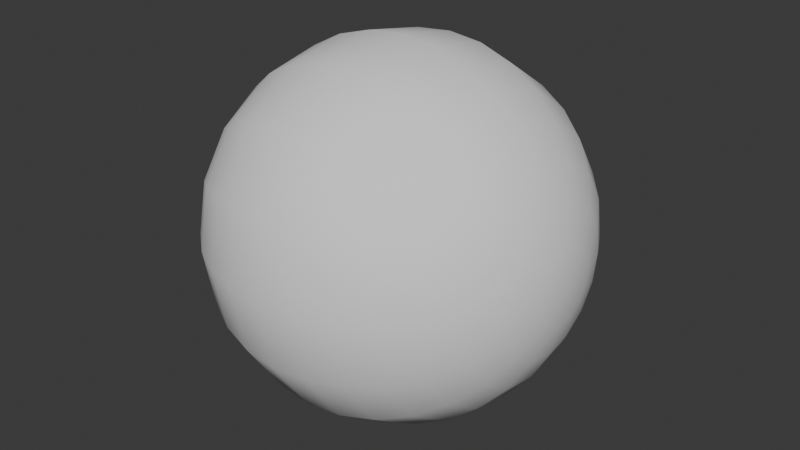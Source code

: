 # Source: ball.blend  (saved by Blender 4.5.90; exported with 4.5.12 LTS)
import bpy
from mathutils import Matrix  # noqa: F401  (used for matrix-valued properties, if any)

bpy.ops.wm.read_factory_settings(use_empty=True)
scene = bpy.context.scene
scene.name = 'Scene'

# ---- world
world_world = bpy.data.worlds.new('World'); scene.world = world_world
world_world.use_nodes = True; world_world.node_tree.nodes.clear()
_N = world_world.node_tree.nodes; _L = world_world.node_tree.links
n0 = _N.new('ShaderNodeOutputWorld'); n0.name = 'World Output'; n0.location = (200, 100)
n1 = _N.new('ShaderNodeBackground'); n1.name = 'Background'; n1.location = (-200, 100)
n1.inputs[0].default_value = (0.05088, 0.05088, 0.05088, 1.0)
_L.new(n1.outputs[0], n0.inputs[0])
n0.is_active_output = True
world_world.color = (0.05088, 0.05088, 0.05088)
world_world.sun_shadow_jitter_overblur = 0.0

# ---- meshes
me_sphere_001 = bpy.data.meshes.new('Sphere.001')
me_sphere_001.from_pydata([(-0.9808, 0.1951, 7.405e-08), (-0.9239, 0.3827, 6.975e-08), (-0.7071, 0.7071, 5.339e-08), (-0.3827, 0.9239, 2.889e-08), (-0.1951, 0.9808, 1.473e-08), (0.1951, 0.9808, -1.473e-08), (0.5556, 0.8315, -4.194e-08), (0.8315, 0.5556, -6.277e-08), (0.9239, 0.3827, -6.975e-08), (0.9808, 0.1951, -7.405e-08), (-0.9808, 0.1802, 0.07466), (-0.9239, 0.3536, 0.1464), (-0.8315, 0.5133, 0.2126), (-0.7071, 0.6533, 0.2706), (-0.5556, 0.7682, 0.3182), (-0.3827, 0.8536, 0.3536), (-0.1951, 0.9061, 0.3753), (2.889e-08, 0.9239, 0.3827), (0.1951, 0.9061, 0.3753), (0.3827, 0.8536, 0.3536), (0.5556, 0.7682, 0.3182), (0.7071, 0.6533, 0.2706), (0.8315, 0.5133, 0.2126), (0.9239, 0.3536, 0.1464), (0.9808, 0.1802, 0.07466), (-0.9808, 0.1379, 0.1379), (-0.9239, 0.2706, 0.2706), (-0.8315, 0.3928, 0.3928), (-0.7071, 0.5, 0.5), (-0.5556, 0.5879, 0.5879), (-0.3827, 0.6533, 0.6533), (-0.1951, 0.6935, 0.6935), (5.339e-08, 0.7071, 0.7071), (0.1951, 0.6935, 0.6935), (0.3827, 0.6533, 0.6533), (0.5556, 0.5879, 0.5879), (0.7071, 0.5, 0.5), (0.8315, 0.3928, 0.3928), (0.9239, 0.2706, 0.2706), (0.9808, 0.1379, 0.1379), (-0.9808, 0.07466, 0.1802), (-0.9239, 0.1464, 0.3536), (-0.8315, 0.2126, 0.5133), (-0.7071, 0.2706, 0.6533), (-0.5556, 0.3182, 0.7682), (-0.3827, 0.3536, 0.8536), (-0.1951, 0.3753, 0.9061), (6.975e-08, 0.3827, 0.9239), (0.1951, 0.3753, 0.9061), (0.3827, 0.3536, 0.8536), (0.5556, 0.3182, 0.7682), (0.7071, 0.2706, 0.6533), (0.8315, 0.2126, 0.5133), (0.9239, 0.1464, 0.3536), (0.9808, 0.07466, 0.1802), (-0.9808, -5.215e-08, 0.1951), (-0.9239, -4.47e-08, 0.3827), (-0.8315, -7.451e-08, 0.5556), (-0.7071, -8.941e-08, 0.7071), (-0.5556, -8.941e-08, 0.8315), (-0.3827, -1.192e-07, 0.9239), (-0.1951, -1.49e-07, 0.9808), (7.55e-08, -1.49e-07, 1.0), (0.1951, -1.49e-07, 0.9808), (0.3827, -1.192e-07, 0.9239), (0.5556, -8.941e-08, 0.8315), (0.7071, -8.941e-08, 0.7071), (0.8315, -7.451e-08, 0.5556), (0.9239, -4.47e-08, 0.3827), (0.9808, -5.215e-08, 0.1951), (-0.9808, -0.07466, 0.1802), (-0.9239, -0.1464, 0.3536), (-0.8315, -0.2126, 0.5133), (-0.7071, -0.2706, 0.6533), (-0.5556, -0.3182, 0.7682), (-0.3827, -0.3536, 0.8536), (-0.1951, -0.3753, 0.9061), (6.975e-08, -0.3827, 0.9239), (0.1951, -0.3753, 0.9061), (0.3827, -0.3536, 0.8536), (0.5556, -0.3182, 0.7682), (0.7071, -0.2706, 0.6533), (0.8315, -0.2126, 0.5133), (0.9239, -0.1464, 0.3536), (0.9808, -0.07466, 0.1802), (-0.9808, -0.1379, 0.1379), (-0.9239, -0.2706, 0.2706), (-0.8315, -0.3928, 0.3928), (-0.7071, -0.5, 0.5), (-0.5556, -0.5879, 0.5879), (-0.3827, -0.6533, 0.6533), (-0.1951, -0.6935, 0.6935), (5.339e-08, -0.7071, 0.7071), (0.1951, -0.6935, 0.6935), (0.3827, -0.6533, 0.6533), (0.5556, -0.5879, 0.5879), (0.7071, -0.5, 0.5), (0.8315, -0.3928, 0.3928), (0.9239, -0.2706, 0.2706), (0.9808, -0.1379, 0.1379), (-0.9808, -0.1802, 0.07466), (-0.9239, -0.3536, 0.1464), (-0.8315, -0.5133, 0.2126), (-0.7071, -0.6533, 0.2706), (-0.5556, -0.7682, 0.3182), (-0.3827, -0.8536, 0.3536), (-0.1951, -0.9061, 0.3753), (2.889e-08, -0.9239, 0.3827), (0.1951, -0.9061, 0.3753), (0.3827, -0.8536, 0.3536), (0.5556, -0.7682, 0.3182), (0.7071, -0.6533, 0.2706), (0.8315, -0.5133, 0.2126), (0.9239, -0.3536, 0.1464), (0.9808, -0.1802, 0.07466), (-0.9808, -0.1951, 6.992e-09), (-0.9239, -0.3827, -4.946e-08), (-0.8315, -0.5556, -8.624e-08), (-0.7071, -0.7071, -1.701e-07), (-0.5556, -0.8315, -1.369e-07), (-0.3827, -0.9239, -2.095e-07), (-0.1951, -0.9808, -2.535e-07), (-2.7e-14, -1.0, -3.576e-07), (0.1951, -0.9808, -2.829e-07), (0.3827, -0.9239, -2.673e-07), (0.5556, -0.8315, -2.208e-07), (0.7071, -0.7071, -2.769e-07), (0.8315, -0.5556, -2.118e-07), (0.9239, -0.3827, -1.89e-07), (0.9808, -0.1951, -1.411e-07), (-0.9808, -0.1802, -0.07466), (-0.9239, -0.3536, -0.1464), (-0.8315, -0.5133, -0.2126), (-0.7071, -0.6533, -0.2706), (-0.5556, -0.7682, -0.3182), (-0.3827, -0.8536, -0.3536), (-0.1951, -0.9061, -0.3753), (-2.889e-08, -0.9239, -0.3827), (0.1951, -0.9061, -0.3753), (0.3827, -0.8536, -0.3536), (0.5556, -0.7682, -0.3182), (0.7071, -0.6533, -0.2706), (0.8315, -0.5133, -0.2126), (0.9239, -0.3536, -0.1464), (0.9808, -0.1802, -0.07466), (1.0, 0.0, -7.55e-08), (-0.9808, -0.1379, -0.1379), (-0.9239, -0.2706, -0.2706), (-0.8315, -0.3928, -0.3928), (-0.7071, -0.5, -0.5), (-0.5556, -0.5879, -0.5879), (-0.3827, -0.6533, -0.6533), (-0.1951, -0.6935, -0.6935), (-5.339e-08, -0.7071, -0.7071), (0.1951, -0.6935, -0.6935), (0.3827, -0.6533, -0.6533), (0.5556, -0.5879, -0.5879), (0.7071, -0.5, -0.5), (0.8315, -0.3928, -0.3928), (0.9239, -0.2706, -0.2706), (0.9808, -0.1379, -0.1379), (-0.9808, -0.07466, -0.1802), (-0.9239, -0.1464, -0.3536), (-0.8315, -0.2126, -0.5133), (-0.7071, -0.2706, -0.6533), (-0.5556, -0.3182, -0.7682), (-0.3827, -0.3536, -0.8536), (-0.1951, -0.3753, -0.9061), (-6.975e-08, -0.3827, -0.9239), (0.1951, -0.3753, -0.9061), (0.3827, -0.3536, -0.8536), (0.5556, -0.3182, -0.7682), (0.7071, -0.2706, -0.6533), (0.8315, -0.2126, -0.5133), (0.9239, -0.1464, -0.3536), (0.9808, -0.07466, -0.1802), (-1.0, 0.0, 7.55e-08), (-0.9808, 8.196e-08, -0.1951), (-0.9239, 1.788e-07, -0.3827), (-0.8315, 1.937e-07, -0.5556), (-0.7071, 3.278e-07, -0.7071), (-0.5556, 3.278e-07, -0.8315), (-0.3827, 3.576e-07, -0.9239), (-0.1951, 3.874e-07, -0.9808), (-7.55e-08, 5.066e-07, -1.0), (0.1951, 3.874e-07, -0.9808), (0.3827, 3.576e-07, -0.9239), (0.5556, 3.278e-07, -0.8315), (0.7071, 3.278e-07, -0.7071), (0.8315, 1.937e-07, -0.5556), (0.9239, 1.788e-07, -0.3827), (0.9808, 8.196e-08, -0.1951), (-0.9808, 0.07466, -0.1802), (-0.9239, 0.1464, -0.3536), (-0.8315, 0.2126, -0.5133), (-0.7071, 0.2706, -0.6533), (-0.5556, 0.3182, -0.7682), (-0.3827, 0.3536, -0.8536), (-0.1951, 0.3753, -0.9061), (-6.975e-08, 0.3827, -0.9239), (0.1951, 0.3753, -0.9061), (0.3827, 0.3536, -0.8536), (0.5556, 0.3182, -0.7682), (0.7071, 0.2706, -0.6533), (0.8315, 0.2126, -0.5133), (0.9239, 0.1464, -0.3536), (0.9808, 0.07466, -0.1802), (-0.9808, 0.1379, -0.1379), (-0.9239, 0.2706, -0.2706), (-0.8315, 0.3928, -0.3928), (-0.7071, 0.5, -0.5), (-0.5556, 0.5879, -0.5879), (-0.3827, 0.6533, -0.6533), (-0.1951, 0.6935, -0.6935), (-5.339e-08, 0.7071, -0.7071), (0.1951, 0.6935, -0.6935), (0.3827, 0.6533, -0.6533), (0.5556, 0.5879, -0.5879), (0.7071, 0.5, -0.5), (0.8315, 0.3928, -0.3928), (0.9239, 0.2706, -0.2706), (0.9808, 0.1379, -0.1379), (-0.9808, 0.1802, -0.07466), (-0.9239, 0.3536, -0.1464), (-0.8315, 0.5133, -0.2126), (-0.7071, 0.6533, -0.2706), (-0.5556, 0.7682, -0.3182), (-0.3827, 0.8536, -0.3536), (-0.1951, 0.9061, -0.3753), (-2.889e-08, 0.9239, -0.3827), (0.1951, 0.9061, -0.3753), (0.3827, 0.8536, -0.3536), (0.5556, 0.7682, -0.3182), (0.7071, 0.6533, -0.2706), (0.8315, 0.5133, -0.2126), (0.9239, 0.3536, -0.1464), (0.9808, 0.1802, -0.07466), (-0.8315, 0.5556, 3.012e-07), (-0.5556, 0.8315, 4.89e-07), (4.725e-14, 1.0, 6.258e-07), (0.3827, 0.9239, 4.777e-07), (0.7071, 0.7071, 3.936e-07), (-0.8315, 0.5, 0.2325), (-0.8612, 0.5, 2.268e-07), (-0.8392, -0.5, 0.2071), (-0.8392, -0.2071, -0.5), (-0.8315, -0.5, -0.2325), (-0.8612, -6.493e-08, 0.5), (-0.8612, -0.5, -7.442e-08), (-0.8392, 0.5, -0.2071), (-0.8315, -0.2325, -0.5), (-0.8315, 0.5, -0.2325), (-0.8315, -0.5, 0.2325), (-0.8392, -0.2071, 0.5), (-0.8612, 1.889e-07, -0.5), (-0.8392, -0.5, -0.2071), (-0.8392, 0.2071, 0.5), (-0.8315, 0.2325, 0.5), (-0.8315, 0.2325, -0.5), (-0.8392, 0.2071, -0.5), (-0.8315, -0.2325, 0.5), (-0.8392, 0.5, 0.2071)], [], [(238, 2, 13, 14), (7, 241, 21, 22), (3, 238, 14, 15), (8, 7, 22, 23), (4, 3, 15, 16), (9, 8, 23, 24), (239, 4, 16, 17), (0, 176, 10), (145, 9, 24), (5, 239, 17, 18), (1, 0, 10, 11), (240, 5, 18, 19), (237, 243, 261, 12), (6, 240, 19, 20), (2, 237, 12, 13), (241, 6, 20, 21), (20, 19, 34, 35), (13, 12, 242, 28), (21, 20, 35, 36), (14, 13, 28, 29), (22, 21, 36, 37), (15, 14, 29, 30), (23, 22, 37, 38), (16, 15, 30, 31), (24, 23, 38, 39), (17, 16, 31, 32), (10, 176, 25), (145, 24, 39), (18, 17, 32, 33), (11, 10, 25, 26), (19, 18, 33, 34), (12, 261, 242), (39, 38, 53, 54), (32, 31, 46, 47), (25, 176, 40), (145, 39, 54), (33, 32, 47, 48), (26, 25, 40, 41), (34, 33, 48, 49), (27, 26, 41, 256, 257), (35, 34, 49, 50), (28, 27, 257), (36, 35, 50, 51), (29, 28, 43, 44), (37, 36, 51, 52), (30, 29, 44, 45), (38, 37, 52, 53), (31, 30, 45, 46), (51, 50, 65, 66), (44, 43, 58, 59), (52, 51, 66, 67), (45, 44, 59, 60), (53, 52, 67, 68), (46, 45, 60, 61), (54, 53, 68, 69), (47, 46, 61, 62), (40, 176, 55), (145, 54, 69), (48, 47, 62, 63), (41, 40, 55, 56), (49, 48, 63, 64), (42, 256, 247, 57), (50, 49, 64, 65), (43, 42, 57, 58), (55, 176, 70), (145, 69, 84), (63, 62, 77, 78), (56, 55, 70, 71), (64, 63, 78, 79), (57, 247, 253, 72), (65, 64, 79, 80), (58, 57, 72, 73), (66, 65, 80, 81), (59, 58, 73, 74), (67, 66, 81, 82), (60, 59, 74, 75), (68, 67, 82, 83), (61, 60, 75, 76), (69, 68, 83, 84), (62, 61, 76, 77), (74, 73, 88, 89), (82, 81, 96, 97), (75, 74, 89, 90), (83, 82, 97, 98), (76, 75, 90, 91), (84, 83, 98, 99), (77, 76, 91, 92), (70, 176, 85), (145, 84, 99), (78, 77, 92, 93), (71, 70, 85, 86), (79, 78, 93, 94), (72, 253, 260), (80, 79, 94, 95), (73, 72, 260, 88), (81, 80, 95, 96), (93, 92, 107, 108), (86, 85, 100, 101), (94, 93, 108, 109), (87, 86, 101, 244, 252), (95, 94, 109, 110), (88, 252, 102, 103), (96, 95, 110, 111), (89, 88, 103, 104), (97, 96, 111, 112), (90, 89, 104, 105), (98, 97, 112, 113), (91, 90, 105, 106), (99, 98, 113, 114), (92, 91, 106, 107), (85, 176, 100), (145, 99, 114), (112, 111, 126, 127), (105, 104, 119, 120), (113, 112, 127, 128), (106, 105, 120, 121), (114, 113, 128, 129), (107, 106, 121, 122), (100, 176, 115), (145, 114, 129), (108, 107, 122, 123), (101, 100, 115, 116), (109, 108, 123, 124), (102, 244, 248, 117), (110, 109, 124, 125), (103, 102, 117, 118), (111, 110, 125, 126), (104, 103, 118, 119), (116, 115, 130, 131), (124, 123, 138, 139), (117, 248, 255, 132), (125, 124, 139, 140), (118, 117, 132, 133), (126, 125, 140, 141), (119, 118, 133, 134), (127, 126, 141, 142), (120, 119, 134, 135), (128, 127, 142, 143), (121, 120, 135, 136), (129, 128, 143, 144), (122, 121, 136, 137), (115, 176, 130), (145, 129, 144), (123, 122, 137, 138), (135, 134, 150, 151), (143, 142, 158, 159), (136, 135, 151, 152), (144, 143, 159, 160), (137, 136, 152, 153), (130, 176, 146), (145, 144, 160), (138, 137, 153, 154), (131, 130, 146, 147), (139, 138, 154, 155), (132, 255, 246), (140, 139, 155, 156), (133, 132, 246, 149), (141, 140, 156, 157), (134, 133, 149, 150), (142, 141, 157, 158), (155, 154, 169, 170), (148, 147, 162, 245, 250), (156, 155, 170, 171), (149, 148, 250), (157, 156, 171, 172), (150, 149, 164, 165), (158, 157, 172, 173), (151, 150, 165, 166), (159, 158, 173, 174), (152, 151, 166, 167), (160, 159, 174, 175), (153, 152, 167, 168), (146, 176, 161), (145, 160, 175), (154, 153, 168, 169), (147, 146, 161, 162), (174, 173, 189, 190), (167, 166, 182, 183), (175, 174, 190, 191), (168, 167, 183, 184), (161, 176, 177), (145, 175, 191), (169, 168, 184, 185), (162, 161, 177, 178), (170, 169, 185, 186), (163, 245, 254, 179), (171, 170, 186, 187), (164, 163, 179, 180), (172, 171, 187, 188), (165, 164, 180, 181), (173, 172, 188, 189), (166, 165, 181, 182), (187, 186, 201, 202), (180, 179, 194, 195), (188, 187, 202, 203), (181, 180, 195, 196), (189, 188, 203, 204), (182, 181, 196, 197), (190, 189, 204, 205), (183, 182, 197, 198), (191, 190, 205, 206), (184, 183, 198, 199), (177, 176, 192), (145, 191, 206), (185, 184, 199, 200), (178, 177, 192, 193), (186, 185, 200, 201), (179, 254, 259, 194), (206, 205, 220, 221), (199, 198, 213, 214), (192, 176, 207), (145, 206, 221), (200, 199, 214, 215), (193, 192, 207, 208), (201, 200, 215, 216), (194, 259, 258), (202, 201, 216, 217), (195, 194, 258, 210), (203, 202, 217, 218), (196, 195, 210, 211), (204, 203, 218, 219), (197, 196, 211, 212), (205, 204, 219, 220), (198, 197, 212, 213), (210, 209, 251), (218, 217, 232, 233), (211, 210, 225, 226), (219, 218, 233, 234), (212, 211, 226, 227), (220, 219, 234, 235), (213, 212, 227, 228), (221, 220, 235, 236), (214, 213, 228, 229), (207, 176, 222), (145, 221, 236), (215, 214, 229, 230), (208, 207, 222, 223), (216, 215, 230, 231), (209, 208, 223, 249, 251), (217, 216, 231, 232), (229, 228, 4, 239), (222, 176, 0), (145, 236, 9), (230, 229, 239, 5), (223, 222, 0, 1), (231, 230, 5, 240), (224, 249, 243, 237), (232, 231, 240, 6), (225, 224, 237, 2), (233, 232, 6, 241), (226, 225, 2, 238), (234, 233, 241, 7), (227, 226, 238, 3), (235, 234, 7, 8), (228, 227, 3, 4), (236, 235, 8, 9), (252, 244, 102), (246, 255, 131, 147, 148), (243, 249, 223, 1), (252, 88, 87), (149, 246, 148), (261, 243, 1, 11), (242, 261, 11, 26, 27), (255, 248, 116, 131), (248, 244, 101, 116), (258, 259, 193, 208, 209), (253, 247, 56, 71), (250, 245, 163), (210, 258, 209), (250, 163, 164, 149), (28, 242, 27), (251, 249, 224), (260, 253, 71, 86, 87), (254, 245, 162, 178), (257, 256, 42), (88, 260, 87), (257, 42, 43, 28), (251, 224, 225, 210), (259, 254, 178, 193), (247, 256, 41, 56)])
me_sphere_001.polygons.foreach_set('use_smooth', [True] * 280)
_uv = me_sphere_001.uv_layers.new(name='UVMap')
_uv.uv.foreach_set('vector', [0.03027, 0.9932, 0.03027, 0.9896, 0.03811, 0.988, 0.03949, 0.9913, 0.03027, 0.9852, 0.03027, 0.9896, 0.03811, 0.988, 0.03643, 0.9839, 0.03027, 0.9958, 0.03027, 0.9932, 0.03949, 0.9913, 0.04051, 0.9938, 0.03027, 0.9802, 0.03027, 0.9852, 0.03643, 0.9839, 0.03451, 0.9793, 0.03027, 0.9975, 0.03027, 0.9958, 0.04051, 0.9938, 0.04114, 0.9953, 0.03027, 0.9747, 0.03027, 0.9802, 0.03451, 0.9793, 0.03244, 0.9743, 0.03027, 0.998, 0.03027, 0.9975, 0.04114, 0.9953, 0.04135, 0.9958, 0.5264, 0.6609, 0.5264, 0.4767, 0.5968, 0.6469, 0.03027, 0.9691, 0.03027, 0.9747, 0.03244, 0.9743, 0.03027, 0.9975, 0.03027, 0.998, 0.04135, 0.9958, 0.04114, 0.9953, 0.5264, 0.838, 0.5264, 0.6609, 0.5968, 0.6469, 0.6646, 0.8105, 0.03027, 0.9958, 0.03027, 0.9975, 0.04114, 0.9953, 0.04051, 0.9938, 0.03027, 0.9852, 0.03027, 0.9836, 0.03627, 0.9836, 0.03643, 0.9839, 0.03027, 0.9932, 0.03027, 0.9958, 0.04051, 0.9938, 0.03949, 0.9913, 0.03027, 0.9896, 0.03027, 0.9852, 0.03643, 0.9839, 0.03811, 0.988, 0.03027, 0.9896, 0.03027, 0.9932, 0.03949, 0.9913, 0.03811, 0.988, 0.03949, 0.9913, 0.04051, 0.9938, 0.04919, 0.988, 0.0473, 0.9861, 0.03811, 0.988, 0.03643, 0.9839, 0.03701, 0.9836, 0.04475, 0.9836, 0.03811, 0.988, 0.03949, 0.9913, 0.0473, 0.9861, 0.04475, 0.9836, 0.03949, 0.9913, 0.03811, 0.988, 0.04475, 0.9836, 0.0473, 0.9861, 0.03643, 0.9839, 0.03811, 0.988, 0.04475, 0.9836, 0.04165, 0.9805, 0.04051, 0.9938, 0.03949, 0.9913, 0.0473, 0.9861, 0.04919, 0.988, 0.03451, 0.9793, 0.03643, 0.9839, 0.04165, 0.9805, 0.03811, 0.9769, 0.04114, 0.9953, 0.04051, 0.9938, 0.04919, 0.988, 0.05035, 0.9892, 0.03244, 0.9743, 0.03451, 0.9793, 0.03811, 0.9769, 0.03427, 0.9731, 0.04135, 0.9958, 0.04114, 0.9953, 0.05035, 0.9892, 0.05075, 0.9896, 0.5968, 0.6469, 0.5264, 0.4767, 0.6566, 0.607, 0.03027, 0.9691, 0.03244, 0.9743, 0.03427, 0.9731, 0.04114, 0.9953, 0.04135, 0.9958, 0.05075, 0.9896, 0.05035, 0.9892, 0.6646, 0.8105, 0.5968, 0.6469, 0.6566, 0.607, 0.7818, 0.7322, 0.04051, 0.9938, 0.04114, 0.9953, 0.05035, 0.9892, 0.04919, 0.988, 0.03643, 0.9839, 0.03627, 0.9836, 0.03701, 0.9836, 0.03427, 0.9731, 0.03811, 0.9769, 0.04051, 0.9733, 0.03549, 0.9712, 0.05075, 0.9896, 0.05035, 0.9892, 0.05651, 0.9799, 0.05702, 0.9802, 0.6566, 0.607, 0.5264, 0.4767, 0.6965, 0.5472, 0.03027, 0.9691, 0.03427, 0.9731, 0.03549, 0.9712, 0.05035, 0.9892, 0.05075, 0.9896, 0.05702, 0.9802, 0.05651, 0.9799, 0.7818, 0.7322, 0.6566, 0.607, 0.6965, 0.5472, 0.8601, 0.615, 0.04919, 0.988, 0.05035, 0.9892, 0.05651, 0.9799, 0.05499, 0.9793, 0.8972, 0.8476, 0.7818, 0.7322, 0.8601, 0.615, 0.9983, 0.6722, 0.9983, 0.6962, 0.0473, 0.9861, 0.04919, 0.988, 0.05499, 0.9793, 0.05252, 0.9783, 0.9983, 0.9487, 0.8972, 0.8476, 0.9983, 0.6962, 0.04475, 0.9836, 0.0473, 0.9861, 0.05252, 0.9783, 0.04919, 0.9769, 0.0473, 0.9861, 0.04475, 0.9836, 0.04919, 0.9769, 0.05252, 0.9783, 0.04165, 0.9805, 0.04475, 0.9836, 0.04919, 0.9769, 0.04514, 0.9752, 0.04919, 0.988, 0.0473, 0.9861, 0.05252, 0.9783, 0.05499, 0.9793, 0.03811, 0.9769, 0.04165, 0.9805, 0.04514, 0.9752, 0.04051, 0.9733, 0.05035, 0.9892, 0.04919, 0.988, 0.05499, 0.9793, 0.05651, 0.9799, 0.04919, 0.9769, 0.05252, 0.9783, 0.05435, 0.9691, 0.05075, 0.9691, 0.05252, 0.9783, 0.04919, 0.9769, 0.05075, 0.9691, 0.05435, 0.9691, 0.04514, 0.9752, 0.04919, 0.9769, 0.05075, 0.9691, 0.04636, 0.9691, 0.05499, 0.9793, 0.05252, 0.9783, 0.05435, 0.9691, 0.05702, 0.9691, 0.04051, 0.9733, 0.04514, 0.9752, 0.04636, 0.9691, 0.04135, 0.9691, 0.05651, 0.9799, 0.05499, 0.9793, 0.05702, 0.9691, 0.05867, 0.9691, 0.03549, 0.9712, 0.04051, 0.9733, 0.04135, 0.9691, 0.03592, 0.9691, 0.05702, 0.9802, 0.05651, 0.9799, 0.05867, 0.9691, 0.05923, 0.9691, 0.6965, 0.5472, 0.5264, 0.4767, 0.7105, 0.4767, 0.03027, 0.9691, 0.03549, 0.9712, 0.03592, 0.9691, 0.05651, 0.9799, 0.05702, 0.9802, 0.05923, 0.9691, 0.05867, 0.9691, 0.8601, 0.615, 0.6965, 0.5472, 0.7105, 0.4767, 0.8876, 0.4767, 0.05499, 0.9793, 0.05651, 0.9799, 0.05867, 0.9691, 0.05702, 0.9691, 0.04514, 0.9752, 0.04475, 0.9751, 0.04475, 0.9691, 0.04636, 0.9691, 0.05252, 0.9783, 0.05499, 0.9793, 0.05702, 0.9691, 0.05435, 0.9691, 0.04919, 0.9769, 0.04514, 0.9752, 0.04636, 0.9691, 0.05075, 0.9691, 0.7105, 0.4767, 0.5264, 0.4767, 0.6965, 0.4063, 0.03027, 0.9691, 0.03592, 0.9691, 0.03549, 0.9669, 0.05867, 0.9691, 0.05923, 0.9691, 0.05702, 0.958, 0.05651, 0.9582, 0.8876, 0.4767, 0.7105, 0.4767, 0.6965, 0.4063, 0.8601, 0.3385, 0.05702, 0.9691, 0.05867, 0.9691, 0.05651, 0.9582, 0.05499, 0.9588, 0.04636, 0.9691, 0.04475, 0.9691, 0.04475, 0.9631, 0.04514, 0.9629, 0.05435, 0.9691, 0.05702, 0.9691, 0.05499, 0.9588, 0.05252, 0.9599, 0.05075, 0.9691, 0.04636, 0.9691, 0.04514, 0.9629, 0.04919, 0.9612, 0.05075, 0.9691, 0.05435, 0.9691, 0.05252, 0.9599, 0.04919, 0.9612, 0.05435, 0.9691, 0.05075, 0.9691, 0.04919, 0.9612, 0.05252, 0.9599, 0.04636, 0.9691, 0.05075, 0.9691, 0.04919, 0.9612, 0.04514, 0.9629, 0.05702, 0.9691, 0.05435, 0.9691, 0.05252, 0.9599, 0.05499, 0.9588, 0.04135, 0.9691, 0.04636, 0.9691, 0.04514, 0.9629, 0.04051, 0.9648, 0.05867, 0.9691, 0.05702, 0.9691, 0.05499, 0.9588, 0.05651, 0.9582, 0.03592, 0.9691, 0.04135, 0.9691, 0.04051, 0.9648, 0.03549, 0.9669, 0.05923, 0.9691, 0.05867, 0.9691, 0.05651, 0.9582, 0.05702, 0.958, 0.05252, 0.9599, 0.04919, 0.9612, 0.04475, 0.9546, 0.0473, 0.9521, 0.04514, 0.9629, 0.04919, 0.9612, 0.04475, 0.9546, 0.04165, 0.9577, 0.05499, 0.9588, 0.05252, 0.9599, 0.0473, 0.9521, 0.04919, 0.9502, 0.04051, 0.9648, 0.04514, 0.9629, 0.04165, 0.9577, 0.03811, 0.9612, 0.05651, 0.9582, 0.05499, 0.9588, 0.04919, 0.9502, 0.05035, 0.949, 0.03549, 0.9669, 0.04051, 0.9648, 0.03811, 0.9612, 0.03427, 0.9651, 0.05702, 0.958, 0.05651, 0.9582, 0.05035, 0.949, 0.05075, 0.9486, 0.6965, 0.4063, 0.5264, 0.4767, 0.6566, 0.3465, 0.03027, 0.9691, 0.03549, 0.9669, 0.03427, 0.9651, 0.05651, 0.9582, 0.05702, 0.958, 0.05075, 0.9486, 0.05035, 0.949, 0.8601, 0.3385, 0.6965, 0.4063, 0.6566, 0.3465, 0.7818, 0.2213, 0.05499, 0.9588, 0.05651, 0.9582, 0.05035, 0.949, 0.04919, 0.9502, 0.04514, 0.9629, 0.04475, 0.9631, 0.04475, 0.9623, 0.05252, 0.9599, 0.05499, 0.9588, 0.04919, 0.9502, 0.0473, 0.9521, 0.04919, 0.9612, 0.04514, 0.9629, 0.04475, 0.9623, 0.04475, 0.9546, 0.04919, 0.9612, 0.05252, 0.9599, 0.0473, 0.9521, 0.04475, 0.9546, 0.05035, 0.949, 0.05075, 0.9486, 0.04135, 0.9423, 0.04114, 0.9428, 0.7818, 0.2213, 0.6566, 0.3465, 0.5968, 0.3066, 0.6646, 0.143, 0.04919, 0.9502, 0.05035, 0.949, 0.04114, 0.9428, 0.04051, 0.9444, 0.8972, 0.1059, 0.7818, 0.2213, 0.6646, 0.143, 0.7218, 0.0048, 0.7458, 0.0048, 0.0473, 0.9521, 0.04919, 0.9502, 0.04051, 0.9444, 0.03949, 0.9468, 0.04475, 0.9546, 0.03701, 0.9546, 0.03643, 0.9542, 0.03811, 0.9502, 0.04475, 0.9546, 0.0473, 0.9521, 0.03949, 0.9468, 0.03811, 0.9502, 0.0473, 0.9521, 0.04475, 0.9546, 0.03811, 0.9502, 0.03949, 0.9468, 0.04165, 0.9577, 0.04475, 0.9546, 0.03811, 0.9502, 0.03643, 0.9542, 0.04919, 0.9502, 0.0473, 0.9521, 0.03949, 0.9468, 0.04051, 0.9444, 0.03811, 0.9612, 0.04165, 0.9577, 0.03643, 0.9542, 0.03451, 0.9588, 0.05035, 0.949, 0.04919, 0.9502, 0.04051, 0.9444, 0.04114, 0.9428, 0.03427, 0.9651, 0.03811, 0.9612, 0.03451, 0.9588, 0.03244, 0.9639, 0.05075, 0.9486, 0.05035, 0.949, 0.04114, 0.9428, 0.04135, 0.9423, 0.6566, 0.3465, 0.5264, 0.4767, 0.5968, 0.3066, 0.03027, 0.9691, 0.03427, 0.9651, 0.03244, 0.9639, 0.03643, 0.9542, 0.03811, 0.9502, 0.03027, 0.9486, 0.03027, 0.953, 0.04051, 0.9444, 0.03949, 0.9468, 0.03027, 0.945, 0.03027, 0.9423, 0.03451, 0.9588, 0.03643, 0.9542, 0.03027, 0.953, 0.03027, 0.958, 0.04114, 0.9428, 0.04051, 0.9444, 0.03027, 0.9423, 0.03027, 0.9407, 0.03244, 0.9639, 0.03451, 0.9588, 0.03027, 0.958, 0.03027, 0.9634, 0.04135, 0.9423, 0.04114, 0.9428, 0.03027, 0.9407, 0.03027, 0.9401, 0.5968, 0.3066, 0.5264, 0.4767, 0.5264, 0.2926, 0.03027, 0.9691, 0.03244, 0.9639, 0.03027, 0.9634, 0.04114, 0.9428, 0.04135, 0.9423, 0.03027, 0.9401, 0.03027, 0.9407, 0.6646, 0.143, 0.5968, 0.3066, 0.5264, 0.2926, 0.5264, 0.1155, 0.04051, 0.9444, 0.04114, 0.9428, 0.03027, 0.9407, 0.03027, 0.9423, 0.03643, 0.9542, 0.03627, 0.9546, 0.03027, 0.9546, 0.03027, 0.953, 0.03949, 0.9468, 0.04051, 0.9444, 0.03027, 0.9423, 0.03027, 0.945, 0.03811, 0.9502, 0.03643, 0.9542, 0.03027, 0.953, 0.03027, 0.9486, 0.03811, 0.9502, 0.03949, 0.9468, 0.03027, 0.945, 0.03027, 0.9486, 0.03949, 0.9468, 0.03811, 0.9502, 0.03027, 0.9486, 0.03027, 0.945, 0.5264, 0.1155, 0.5264, 0.2926, 0.4559, 0.3066, 0.3881, 0.143, 0.03027, 0.9423, 0.03027, 0.9407, 0.01941, 0.9428, 0.02004, 0.9444, 0.03027, 0.953, 0.03027, 0.9546, 0.02428, 0.9546, 0.02412, 0.9542, 0.03027, 0.945, 0.03027, 0.9423, 0.02004, 0.9444, 0.02106, 0.9468, 0.03027, 0.9486, 0.03027, 0.953, 0.02412, 0.9542, 0.02244, 0.9502, 0.03027, 0.9486, 0.03027, 0.945, 0.02106, 0.9468, 0.02244, 0.9502, 0.03027, 0.945, 0.03027, 0.9486, 0.02244, 0.9502, 0.02106, 0.9468, 0.03027, 0.953, 0.03027, 0.9486, 0.02244, 0.9502, 0.02412, 0.9542, 0.03027, 0.9423, 0.03027, 0.945, 0.02106, 0.9468, 0.02004, 0.9444, 0.03027, 0.958, 0.03027, 0.953, 0.02412, 0.9542, 0.02603, 0.9588, 0.03027, 0.9407, 0.03027, 0.9423, 0.02004, 0.9444, 0.01941, 0.9428, 0.03027, 0.9634, 0.03027, 0.958, 0.02603, 0.9588, 0.02811, 0.9639, 0.03027, 0.9401, 0.03027, 0.9407, 0.01941, 0.9428, 0.0192, 0.9423, 0.5264, 0.2926, 0.5264, 0.4767, 0.4559, 0.3066, 0.03027, 0.9691, 0.03027, 0.9634, 0.02811, 0.9639, 0.03027, 0.9407, 0.03027, 0.9401, 0.0192, 0.9423, 0.01941, 0.9428, 0.02004, 0.9444, 0.02106, 0.9468, 0.01325, 0.9521, 0.01136, 0.9502, 0.02603, 0.9588, 0.02412, 0.9542, 0.0189, 0.9577, 0.02244, 0.9612, 0.01941, 0.9428, 0.02004, 0.9444, 0.01136, 0.9502, 0.0102, 0.949, 0.02811, 0.9639, 0.02603, 0.9588, 0.02244, 0.9612, 0.02628, 0.9651, 0.0192, 0.9423, 0.01941, 0.9428, 0.0102, 0.949, 0.009802, 0.9486, 0.4559, 0.3066, 0.5264, 0.4767, 0.3961, 0.3465, 0.03027, 0.9691, 0.02811, 0.9639, 0.02628, 0.9651, 0.01941, 0.9428, 0.0192, 0.9423, 0.009802, 0.9486, 0.0102, 0.949, 0.3881, 0.143, 0.4559, 0.3066, 0.3961, 0.3465, 0.2709, 0.2213, 0.02004, 0.9444, 0.01941, 0.9428, 0.0102, 0.949, 0.01136, 0.9502, 0.02412, 0.9542, 0.02428, 0.9546, 0.02354, 0.9546, 0.02106, 0.9468, 0.02004, 0.9444, 0.01136, 0.9502, 0.01325, 0.9521, 0.02244, 0.9502, 0.02412, 0.9542, 0.02354, 0.9546, 0.0158, 0.9546, 0.02244, 0.9502, 0.02106, 0.9468, 0.01325, 0.9521, 0.0158, 0.9546, 0.02106, 0.9468, 0.02244, 0.9502, 0.0158, 0.9546, 0.01325, 0.9521, 0.02412, 0.9542, 0.02244, 0.9502, 0.0158, 0.9546, 0.0189, 0.9577, 0.01136, 0.9502, 0.0102, 0.949, 0.00404, 0.9582, 0.005563, 0.9588, 0.1555, 0.1059, 0.2709, 0.2213, 0.1926, 0.3385, 0.05441, 0.2813, 0.05441, 0.2573, 0.01325, 0.9521, 0.01136, 0.9502, 0.005563, 0.9588, 0.008034, 0.9599, 0.05441, 0.0048, 0.1555, 0.1059, 0.05441, 0.2573, 0.0158, 0.9546, 0.01325, 0.9521, 0.008034, 0.9599, 0.01136, 0.9612, 0.01325, 0.9521, 0.0158, 0.9546, 0.01136, 0.9612, 0.008034, 0.9599, 0.0189, 0.9577, 0.0158, 0.9546, 0.01136, 0.9612, 0.01541, 0.9629, 0.01136, 0.9502, 0.01325, 0.9521, 0.008034, 0.9599, 0.005563, 0.9588, 0.02244, 0.9612, 0.0189, 0.9577, 0.01541, 0.9629, 0.02004, 0.9648, 0.0102, 0.949, 0.01136, 0.9502, 0.005563, 0.9588, 0.00404, 0.9582, 0.02628, 0.9651, 0.02244, 0.9612, 0.02004, 0.9648, 0.02506, 0.9669, 0.009802, 0.9486, 0.0102, 0.949, 0.00404, 0.9582, 0.003526, 0.958, 0.3961, 0.3465, 0.5264, 0.4767, 0.3562, 0.4063, 0.03027, 0.9691, 0.02628, 0.9651, 0.02506, 0.9669, 0.0102, 0.949, 0.009802, 0.9486, 0.003526, 0.958, 0.00404, 0.9582, 0.2709, 0.2213, 0.3961, 0.3465, 0.3562, 0.4063, 0.1926, 0.3385, 0.02004, 0.9648, 0.01541, 0.9629, 0.01419, 0.9691, 0.0192, 0.9691, 0.00404, 0.9582, 0.005563, 0.9588, 0.003526, 0.9691, 0.001879, 0.9691, 0.02506, 0.9669, 0.02004, 0.9648, 0.0192, 0.9691, 0.02463, 0.9691, 0.003526, 0.958, 0.00404, 0.9582, 0.001879, 0.9691, 0.001323, 0.9691, 0.3562, 0.4063, 0.5264, 0.4767, 0.3422, 0.4767, 0.03027, 0.9691, 0.02506, 0.9669, 0.02463, 0.9691, 0.00404, 0.9582, 0.003526, 0.958, 0.001323, 0.9691, 0.001879, 0.9691, 0.1926, 0.3385, 0.3562, 0.4063, 0.3422, 0.4767, 0.1651, 0.4767, 0.005563, 0.9588, 0.00404, 0.9582, 0.001879, 0.9691, 0.003526, 0.9691, 0.01541, 0.9629, 0.0158, 0.9631, 0.0158, 0.9691, 0.01419, 0.9691, 0.008034, 0.9599, 0.005563, 0.9588, 0.003526, 0.9691, 0.006202, 0.9691, 0.01136, 0.9612, 0.01541, 0.9629, 0.01419, 0.9691, 0.009802, 0.9691, 0.01136, 0.9612, 0.008034, 0.9599, 0.006202, 0.9691, 0.009802, 0.9691, 0.008034, 0.9599, 0.01136, 0.9612, 0.009802, 0.9691, 0.006202, 0.9691, 0.01541, 0.9629, 0.01136, 0.9612, 0.009802, 0.9691, 0.01419, 0.9691, 0.005563, 0.9588, 0.008034, 0.9599, 0.006202, 0.9691, 0.003526, 0.9691, 0.006202, 0.9691, 0.003526, 0.9691, 0.005563, 0.9793, 0.008034, 0.9783, 0.009802, 0.9691, 0.01419, 0.9691, 0.01541, 0.9752, 0.01136, 0.9769, 0.009802, 0.9691, 0.006202, 0.9691, 0.008034, 0.9783, 0.01136, 0.9769, 0.006202, 0.9691, 0.009802, 0.9691, 0.01136, 0.9769, 0.008034, 0.9783, 0.01419, 0.9691, 0.009802, 0.9691, 0.01136, 0.9769, 0.01541, 0.9752, 0.003526, 0.9691, 0.006202, 0.9691, 0.008034, 0.9783, 0.005563, 0.9793, 0.0192, 0.9691, 0.01419, 0.9691, 0.01541, 0.9752, 0.02004, 0.9733, 0.001879, 0.9691, 0.003526, 0.9691, 0.005563, 0.9793, 0.00404, 0.9799, 0.02463, 0.9691, 0.0192, 0.9691, 0.02004, 0.9733, 0.02506, 0.9712, 0.001323, 0.9691, 0.001879, 0.9691, 0.00404, 0.9799, 0.003526, 0.9802, 0.3422, 0.4767, 0.5264, 0.4767, 0.3562, 0.5472, 0.03027, 0.9691, 0.02463, 0.9691, 0.02506, 0.9712, 0.001879, 0.9691, 0.001323, 0.9691, 0.003526, 0.9802, 0.00404, 0.9799, 0.1651, 0.4767, 0.3422, 0.4767, 0.3562, 0.5472, 0.1926, 0.615, 0.003526, 0.9691, 0.001879, 0.9691, 0.00404, 0.9799, 0.005563, 0.9793, 0.01419, 0.9691, 0.0158, 0.9691, 0.0158, 0.9751, 0.01541, 0.9752, 0.02506, 0.9712, 0.02004, 0.9733, 0.02244, 0.9769, 0.02628, 0.9731, 0.003526, 0.9802, 0.00404, 0.9799, 0.0102, 0.9892, 0.009803, 0.9896, 0.3562, 0.5472, 0.5264, 0.4767, 0.3961, 0.607, 0.03027, 0.9691, 0.02506, 0.9712, 0.02628, 0.9731, 0.00404, 0.9799, 0.003526, 0.9802, 0.009803, 0.9896, 0.0102, 0.9892, 0.1926, 0.615, 0.3562, 0.5472, 0.3961, 0.607, 0.2709, 0.7322, 0.005563, 0.9793, 0.00404, 0.9799, 0.0102, 0.9892, 0.01136, 0.988, 0.01541, 0.9752, 0.0158, 0.9751, 0.0158, 0.9758, 0.008034, 0.9783, 0.005563, 0.9793, 0.01136, 0.988, 0.01325, 0.9861, 0.01136, 0.9769, 0.01541, 0.9752, 0.0158, 0.9758, 0.0158, 0.9836, 0.01136, 0.9769, 0.008034, 0.9783, 0.01325, 0.9861, 0.0158, 0.9836, 0.008034, 0.9783, 0.01136, 0.9769, 0.0158, 0.9836, 0.01325, 0.9861, 0.01541, 0.9752, 0.01136, 0.9769, 0.0158, 0.9836, 0.0189, 0.9805, 0.005563, 0.9793, 0.008034, 0.9783, 0.01325, 0.9861, 0.01136, 0.988, 0.02004, 0.9733, 0.01541, 0.9752, 0.0189, 0.9805, 0.02244, 0.9769, 0.00404, 0.9799, 0.005563, 0.9793, 0.01136, 0.988, 0.0102, 0.9892, 0.05441, 0.9487, 0.1555, 0.8476, 0.3069, 0.9487, 0.0158, 0.9836, 0.01325, 0.9861, 0.02106, 0.9913, 0.02244, 0.988, 0.01325, 0.9861, 0.0158, 0.9836, 0.02244, 0.988, 0.02106, 0.9913, 0.0189, 0.9805, 0.0158, 0.9836, 0.02244, 0.988, 0.02412, 0.9839, 0.01136, 0.988, 0.01325, 0.9861, 0.02106, 0.9913, 0.02004, 0.9938, 0.02244, 0.9769, 0.0189, 0.9805, 0.02412, 0.9839, 0.02603, 0.9793, 0.0102, 0.9892, 0.01136, 0.988, 0.02004, 0.9938, 0.01941, 0.9953, 0.02628, 0.9731, 0.02244, 0.9769, 0.02603, 0.9793, 0.02811, 0.9743, 0.009803, 0.9896, 0.0102, 0.9892, 0.01941, 0.9953, 0.0192, 0.9958, 0.3961, 0.607, 0.5264, 0.4767, 0.4559, 0.6469, 0.03027, 0.9691, 0.02628, 0.9731, 0.02811, 0.9743, 0.0102, 0.9892, 0.009803, 0.9896, 0.0192, 0.9958, 0.01941, 0.9953, 0.2709, 0.7322, 0.3961, 0.607, 0.4559, 0.6469, 0.3881, 0.8105, 0.01136, 0.988, 0.0102, 0.9892, 0.01941, 0.9953, 0.02004, 0.9938, 0.1555, 0.8476, 0.2709, 0.7322, 0.3881, 0.8105, 0.3309, 0.9487, 0.3069, 0.9487, 0.01325, 0.9861, 0.01136, 0.988, 0.02004, 0.9938, 0.02106, 0.9913, 0.0192, 0.9958, 0.01941, 0.9953, 0.03027, 0.9975, 0.03027, 0.998, 0.4559, 0.6469, 0.5264, 0.4767, 0.5264, 0.6609, 0.03027, 0.9691, 0.02811, 0.9743, 0.03027, 0.9747, 0.01941, 0.9953, 0.0192, 0.9958, 0.03027, 0.998, 0.03027, 0.9975, 0.3881, 0.8105, 0.4559, 0.6469, 0.5264, 0.6609, 0.5264, 0.838, 0.02004, 0.9938, 0.01941, 0.9953, 0.03027, 0.9975, 0.03027, 0.9958, 0.02412, 0.9839, 0.02428, 0.9836, 0.03027, 0.9836, 0.03027, 0.9852, 0.02106, 0.9913, 0.02004, 0.9938, 0.03027, 0.9958, 0.03027, 0.9932, 0.02244, 0.988, 0.02412, 0.9839, 0.03027, 0.9852, 0.03027, 0.9896, 0.02244, 0.988, 0.02106, 0.9913, 0.03027, 0.9932, 0.03027, 0.9896, 0.02106, 0.9913, 0.02244, 0.988, 0.03027, 0.9896, 0.03027, 0.9932, 0.02412, 0.9839, 0.02244, 0.988, 0.03027, 0.9896, 0.03027, 0.9852, 0.02004, 0.9938, 0.02106, 0.9913, 0.03027, 0.9932, 0.03027, 0.9958, 0.02603, 0.9793, 0.02412, 0.9839, 0.03027, 0.9852, 0.03027, 0.9802, 0.01941, 0.9953, 0.02004, 0.9938, 0.03027, 0.9958, 0.03027, 0.9975, 0.02811, 0.9743, 0.02603, 0.9793, 0.03027, 0.9802, 0.03027, 0.9747, 0.03701, 0.9546, 0.03627, 0.9546, 0.03643, 0.9542, 0.3069, 0.0048, 0.3309, 0.0048, 0.3881, 0.143, 0.2709, 0.2213, 0.1555, 0.1059, 0.5264, 0.9487, 0.3309, 0.9487, 0.3881, 0.8105, 0.5264, 0.838, 0.7458, 0.0048, 0.9983, 0.0048, 0.8972, 0.1059, 0.05441, 0.0048, 0.3069, 0.0048, 0.1555, 0.1059, 0.7218, 0.9487, 0.5264, 0.9487, 0.5264, 0.838, 0.6646, 0.8105, 0.7458, 0.9487, 0.7218, 0.9487, 0.6646, 0.8105, 0.7818, 0.7322, 0.8972, 0.8476, 0.3309, 0.0048, 0.5264, 0.0048, 0.5264, 0.1155, 0.3881, 0.143, 0.5264, 0.0048, 0.7218, 0.0048, 0.6646, 0.143, 0.5264, 0.1155, 0.05441, 0.6962, 0.05441, 0.6722, 0.1926, 0.615, 0.2709, 0.7322, 0.1555, 0.8476, 0.9983, 0.2813, 0.9983, 0.4767, 0.8876, 0.4767, 0.8601, 0.3385, 0.0158, 0.9623, 0.0158, 0.9631, 0.01541, 0.9629, 0.05441, 0.9487, 0.05441, 0.6962, 0.1555, 0.8476, 0.0158, 0.9623, 0.01541, 0.9629, 0.01136, 0.9612, 0.0158, 0.9546, 0.9983, 0.9487, 0.7458, 0.9487, 0.8972, 0.8476, 0.02354, 0.9836, 0.02428, 0.9836, 0.02412, 0.9839, 0.9983, 0.2573, 0.9983, 0.2813, 0.8601, 0.3385, 0.7818, 0.2213, 0.8972, 0.1059, 0.05441, 0.4767, 0.05441, 0.2813, 0.1926, 0.3385, 0.1651, 0.4767, 0.04475, 0.9758, 0.04475, 0.9751, 0.04514, 0.9752, 0.9983, 0.0048, 0.9983, 0.2573, 0.8972, 0.1059, 0.04475, 0.9758, 0.04514, 0.9752, 0.04919, 0.9769, 0.04475, 0.9836, 0.02354, 0.9836, 0.02412, 0.9839, 0.02244, 0.988, 0.0158, 0.9836, 0.05441, 0.6722, 0.05441, 0.4767, 0.1651, 0.4767, 0.1926, 0.615, 0.9983, 0.4767, 0.9983, 0.6722, 0.8601, 0.615, 0.8876, 0.4767])
me_sphere_001.update()

# ---- objects
ob_sphere = bpy.data.objects.new('Sphere', me_sphere_001)

# ---- transforms, parenting, visibility, modifiers, constraints
ob_sphere.location = (0.0, 0.0, 0.0)

# ---- collection membership
scene.collection.objects.link(ob_sphere)

# ---- scene / render settings (as saved in the file)
scene.frame_start = 1; scene.frame_end = 250; scene.frame_set(1)
scene.render.engine = 'BLENDER_EEVEE_NEXT'
bpy.context.view_layer.update()

# ---- added for rendering (the .blend has no active camera and no usable light): camera, sun
cam_auto = bpy.data.cameras.new('AutoCamera')
cam_auto.lens = 50.0
cam_auto.sensor_width = 36.0
cam_auto.clip_end = 1000.0
ob_auto_camera = bpy.data.objects.new('AutoCamera', cam_auto)
scene.collection.objects.link(ob_auto_camera)
ob_auto_camera.location = (3.20507, -3.84609, 2.56406)
ob_auto_camera.rotation_euler = (1.09748, -7.21219e-08, 0.694738)
scene.camera = ob_auto_camera
light_auto_sun = bpy.data.lights.new('AutoSun', 'SUN')
light_auto_sun.energy = 3.0
light_auto_sun.angle = 0.0523599
ob_auto_sun = bpy.data.objects.new('AutoSun', light_auto_sun)
scene.collection.objects.link(ob_auto_sun)
ob_auto_sun.rotation_euler = (0.872665, 0.174533, 0.523599)
bpy.context.view_layer.update()
